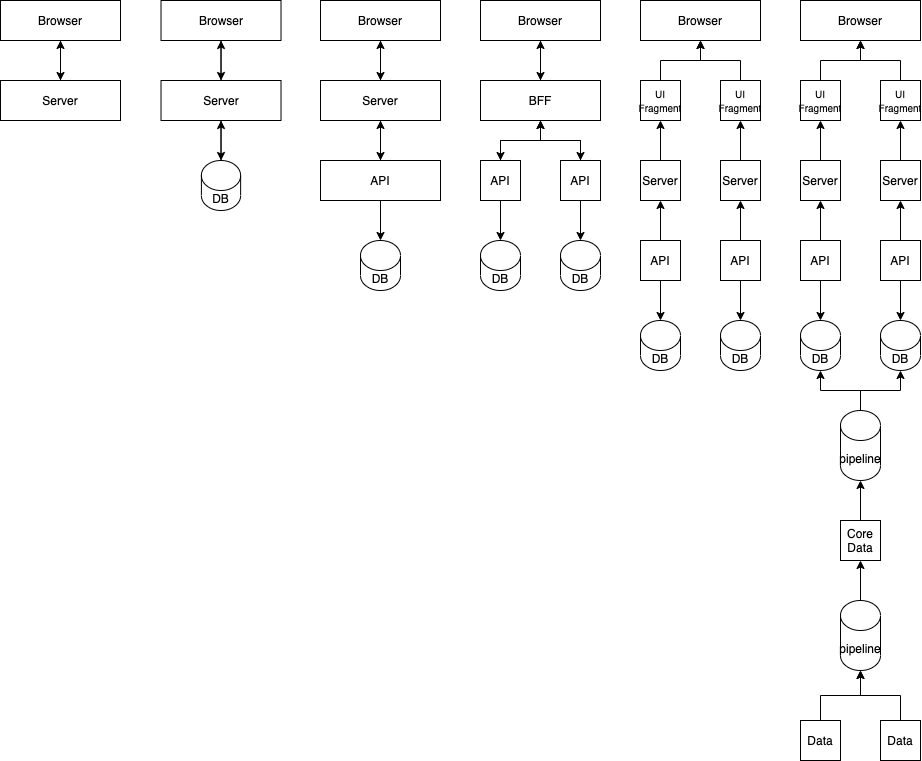

The diagram above was exported from draw.io. Its source (the exported page's mxGraphModel, read from the mxfile embedded in the PNG):
<mxGraphModel dx="586" dy="603" grid="1" gridSize="10" guides="1" tooltips="1" connect="1" arrows="1" fold="1" page="1" pageScale="1" pageWidth="850" pageHeight="1100" math="0" shadow="0">
  <root>
    <mxCell id="0" />
    <mxCell id="1" parent="0" />
    <mxCell id="71" style="edgeStyle=orthogonalEdgeStyle;rounded=0;orthogonalLoop=1;jettySize=auto;html=1;" parent="1" source="72" target="74" edge="1">
      <mxGeometry relative="1" as="geometry" />
    </mxCell>
    <mxCell id="72" value="Browser" style="rounded=0;whiteSpace=wrap;html=1;" parent="1" vertex="1">
      <mxGeometry width="120" height="40" as="geometry" />
    </mxCell>
    <mxCell id="73" style="edgeStyle=orthogonalEdgeStyle;rounded=0;orthogonalLoop=1;jettySize=auto;html=1;" parent="1" source="74" target="72" edge="1">
      <mxGeometry relative="1" as="geometry" />
    </mxCell>
    <mxCell id="74" value="Server" style="rounded=0;whiteSpace=wrap;html=1;" parent="1" vertex="1">
      <mxGeometry y="80" width="120" height="40" as="geometry" />
    </mxCell>
    <mxCell id="75" style="edgeStyle=orthogonalEdgeStyle;rounded=0;orthogonalLoop=1;jettySize=auto;html=1;exitX=0.5;exitY=1;exitDx=0;exitDy=0;entryX=0.5;entryY=0;entryDx=0;entryDy=0;" parent="1" source="76" target="79" edge="1">
      <mxGeometry relative="1" as="geometry" />
    </mxCell>
    <mxCell id="76" value="Browser" style="rounded=0;whiteSpace=wrap;html=1;" parent="1" vertex="1">
      <mxGeometry x="320" width="120" height="40" as="geometry" />
    </mxCell>
    <mxCell id="77" style="edgeStyle=orthogonalEdgeStyle;rounded=0;orthogonalLoop=1;jettySize=auto;html=1;" parent="1" source="79" target="76" edge="1">
      <mxGeometry relative="1" as="geometry" />
    </mxCell>
    <mxCell id="78" style="edgeStyle=orthogonalEdgeStyle;rounded=0;orthogonalLoop=1;jettySize=auto;html=1;" parent="1" source="79" target="82" edge="1">
      <mxGeometry relative="1" as="geometry" />
    </mxCell>
    <mxCell id="79" value="Server" style="rounded=0;whiteSpace=wrap;html=1;" parent="1" vertex="1">
      <mxGeometry x="320" y="80" width="120" height="40" as="geometry" />
    </mxCell>
    <mxCell id="80" style="edgeStyle=orthogonalEdgeStyle;rounded=0;orthogonalLoop=1;jettySize=auto;html=1;" parent="1" source="82" target="79" edge="1">
      <mxGeometry relative="1" as="geometry" />
    </mxCell>
    <mxCell id="81" style="edgeStyle=orthogonalEdgeStyle;rounded=0;orthogonalLoop=1;jettySize=auto;html=1;" parent="1" source="82" target="95" edge="1">
      <mxGeometry relative="1" as="geometry" />
    </mxCell>
    <mxCell id="82" value="API" style="rounded=0;whiteSpace=wrap;html=1;" parent="1" vertex="1">
      <mxGeometry x="320" y="160" width="120" height="40" as="geometry" />
    </mxCell>
    <mxCell id="83" style="edgeStyle=orthogonalEdgeStyle;rounded=0;orthogonalLoop=1;jettySize=auto;html=1;exitX=0.5;exitY=1;exitDx=0;exitDy=0;entryX=0.5;entryY=0;entryDx=0;entryDy=0;" parent="1" source="84" target="88" edge="1">
      <mxGeometry relative="1" as="geometry" />
    </mxCell>
    <mxCell id="84" value="Browser" style="rounded=0;whiteSpace=wrap;html=1;" parent="1" vertex="1">
      <mxGeometry x="480" width="120" height="40" as="geometry" />
    </mxCell>
    <mxCell id="85" style="edgeStyle=orthogonalEdgeStyle;rounded=0;orthogonalLoop=1;jettySize=auto;html=1;" parent="1" source="88" target="84" edge="1">
      <mxGeometry relative="1" as="geometry" />
    </mxCell>
    <mxCell id="86" style="edgeStyle=orthogonalEdgeStyle;rounded=0;orthogonalLoop=1;jettySize=auto;html=1;" parent="1" source="88" target="91" edge="1">
      <mxGeometry relative="1" as="geometry" />
    </mxCell>
    <mxCell id="87" style="edgeStyle=orthogonalEdgeStyle;rounded=0;orthogonalLoop=1;jettySize=auto;html=1;" parent="1" source="88" target="94" edge="1">
      <mxGeometry relative="1" as="geometry" />
    </mxCell>
    <mxCell id="88" value="BFF" style="rounded=0;whiteSpace=wrap;html=1;" parent="1" vertex="1">
      <mxGeometry x="480" y="80" width="120" height="40" as="geometry" />
    </mxCell>
    <mxCell id="89" style="edgeStyle=orthogonalEdgeStyle;rounded=0;orthogonalLoop=1;jettySize=auto;html=1;" parent="1" source="91" target="88" edge="1">
      <mxGeometry relative="1" as="geometry" />
    </mxCell>
    <mxCell id="90" style="edgeStyle=orthogonalEdgeStyle;rounded=0;orthogonalLoop=1;jettySize=auto;html=1;entryX=0.5;entryY=0;entryDx=0;entryDy=0;entryPerimeter=0;" parent="1" source="91" target="96" edge="1">
      <mxGeometry relative="1" as="geometry" />
    </mxCell>
    <mxCell id="91" value="API" style="rounded=0;whiteSpace=wrap;html=1;" parent="1" vertex="1">
      <mxGeometry x="480" y="160" width="40" height="40" as="geometry" />
    </mxCell>
    <mxCell id="92" style="edgeStyle=orthogonalEdgeStyle;rounded=0;orthogonalLoop=1;jettySize=auto;html=1;" parent="1" source="94" target="88" edge="1">
      <mxGeometry relative="1" as="geometry" />
    </mxCell>
    <mxCell id="93" style="edgeStyle=orthogonalEdgeStyle;rounded=0;orthogonalLoop=1;jettySize=auto;html=1;entryX=0.5;entryY=0;entryDx=0;entryDy=0;entryPerimeter=0;" parent="1" source="94" target="97" edge="1">
      <mxGeometry relative="1" as="geometry" />
    </mxCell>
    <mxCell id="94" value="API" style="rounded=0;whiteSpace=wrap;html=1;" parent="1" vertex="1">
      <mxGeometry x="560" y="160" width="40" height="40" as="geometry" />
    </mxCell>
    <mxCell id="95" value="DB" style="shape=cylinder3;whiteSpace=wrap;html=1;boundedLbl=1;backgroundOutline=1;size=15;" parent="1" vertex="1">
      <mxGeometry x="360" y="240" width="40" height="50" as="geometry" />
    </mxCell>
    <mxCell id="96" value="DB" style="shape=cylinder3;whiteSpace=wrap;html=1;boundedLbl=1;backgroundOutline=1;size=15;" parent="1" vertex="1">
      <mxGeometry x="480" y="240" width="40" height="50" as="geometry" />
    </mxCell>
    <mxCell id="97" value="DB" style="shape=cylinder3;whiteSpace=wrap;html=1;boundedLbl=1;backgroundOutline=1;size=15;" parent="1" vertex="1">
      <mxGeometry x="560" y="240" width="40" height="50" as="geometry" />
    </mxCell>
    <mxCell id="99" style="edgeStyle=orthogonalEdgeStyle;rounded=0;orthogonalLoop=1;jettySize=auto;html=1;" parent="1" source="100" target="103" edge="1">
      <mxGeometry relative="1" as="geometry" />
    </mxCell>
    <mxCell id="100" value="Browser" style="rounded=0;whiteSpace=wrap;html=1;" parent="1" vertex="1">
      <mxGeometry x="160.51" width="120" height="40" as="geometry" />
    </mxCell>
    <mxCell id="101" style="edgeStyle=orthogonalEdgeStyle;rounded=0;orthogonalLoop=1;jettySize=auto;html=1;" parent="1" source="103" target="100" edge="1">
      <mxGeometry relative="1" as="geometry" />
    </mxCell>
    <mxCell id="102" style="edgeStyle=orthogonalEdgeStyle;rounded=0;orthogonalLoop=1;jettySize=auto;html=1;entryX=0.5;entryY=0;entryDx=0;entryDy=0;entryPerimeter=0;" parent="1" source="103" target="105" edge="1">
      <mxGeometry relative="1" as="geometry" />
    </mxCell>
    <mxCell id="103" value="Server" style="rounded=0;whiteSpace=wrap;html=1;" parent="1" vertex="1">
      <mxGeometry x="160.51" y="80" width="120" height="40" as="geometry" />
    </mxCell>
    <mxCell id="104" style="edgeStyle=orthogonalEdgeStyle;rounded=0;orthogonalLoop=1;jettySize=auto;html=1;" parent="1" source="105" target="103" edge="1">
      <mxGeometry relative="1" as="geometry" />
    </mxCell>
    <mxCell id="105" value="DB" style="shape=cylinder3;whiteSpace=wrap;html=1;boundedLbl=1;backgroundOutline=1;size=15;" parent="1" vertex="1">
      <mxGeometry x="200.89999999999998" y="160" width="39.23" height="50" as="geometry" />
    </mxCell>
    <mxCell id="107" value="Browser" style="rounded=0;whiteSpace=wrap;html=1;" parent="1" vertex="1">
      <mxGeometry x="640" width="120" height="40" as="geometry" />
    </mxCell>
    <mxCell id="113" style="edgeStyle=orthogonalEdgeStyle;rounded=0;orthogonalLoop=1;jettySize=auto;html=1;entryX=0.5;entryY=0;entryDx=0;entryDy=0;entryPerimeter=0;" parent="1" source="114" target="118" edge="1">
      <mxGeometry relative="1" as="geometry" />
    </mxCell>
    <mxCell id="124" style="edgeStyle=orthogonalEdgeStyle;rounded=0;orthogonalLoop=1;jettySize=auto;html=1;" parent="1" source="114" target="120" edge="1">
      <mxGeometry relative="1" as="geometry" />
    </mxCell>
    <mxCell id="114" value="API" style="rounded=0;whiteSpace=wrap;html=1;" parent="1" vertex="1">
      <mxGeometry x="640" y="240" width="40" height="40" as="geometry" />
    </mxCell>
    <mxCell id="116" style="edgeStyle=orthogonalEdgeStyle;rounded=0;orthogonalLoop=1;jettySize=auto;html=1;entryX=0.5;entryY=0;entryDx=0;entryDy=0;entryPerimeter=0;" parent="1" source="117" target="119" edge="1">
      <mxGeometry relative="1" as="geometry" />
    </mxCell>
    <mxCell id="125" style="edgeStyle=orthogonalEdgeStyle;rounded=0;orthogonalLoop=1;jettySize=auto;html=1;" parent="1" source="117" target="122" edge="1">
      <mxGeometry relative="1" as="geometry" />
    </mxCell>
    <mxCell id="117" value="API" style="rounded=0;whiteSpace=wrap;html=1;" parent="1" vertex="1">
      <mxGeometry x="720" y="240" width="40" height="40" as="geometry" />
    </mxCell>
    <mxCell id="118" value="DB" style="shape=cylinder3;whiteSpace=wrap;html=1;boundedLbl=1;backgroundOutline=1;size=15;" parent="1" vertex="1">
      <mxGeometry x="640" y="320" width="40" height="50" as="geometry" />
    </mxCell>
    <mxCell id="119" value="DB" style="shape=cylinder3;whiteSpace=wrap;html=1;boundedLbl=1;backgroundOutline=1;size=15;" parent="1" vertex="1">
      <mxGeometry x="720" y="320" width="40" height="50" as="geometry" />
    </mxCell>
    <mxCell id="126" style="edgeStyle=orthogonalEdgeStyle;rounded=0;orthogonalLoop=1;jettySize=auto;html=1;" parent="1" source="120" target="121" edge="1">
      <mxGeometry relative="1" as="geometry" />
    </mxCell>
    <mxCell id="120" value="Server" style="rounded=0;whiteSpace=wrap;html=1;" parent="1" vertex="1">
      <mxGeometry x="640" y="160" width="40" height="40" as="geometry" />
    </mxCell>
    <mxCell id="128" style="edgeStyle=orthogonalEdgeStyle;rounded=0;orthogonalLoop=1;jettySize=auto;html=1;entryX=0.5;entryY=1;entryDx=0;entryDy=0;" parent="1" source="121" target="107" edge="1">
      <mxGeometry relative="1" as="geometry" />
    </mxCell>
    <mxCell id="121" value="&lt;font style=&quot;font-size: 10px&quot;&gt;UI&lt;br&gt;Fragment&lt;/font&gt;" style="rounded=0;whiteSpace=wrap;html=1;" parent="1" vertex="1">
      <mxGeometry x="640" y="80" width="40" height="40" as="geometry" />
    </mxCell>
    <mxCell id="127" style="edgeStyle=orthogonalEdgeStyle;rounded=0;orthogonalLoop=1;jettySize=auto;html=1;" parent="1" source="122" target="123" edge="1">
      <mxGeometry relative="1" as="geometry" />
    </mxCell>
    <mxCell id="122" value="Server" style="rounded=0;whiteSpace=wrap;html=1;" parent="1" vertex="1">
      <mxGeometry x="720" y="160" width="40" height="40" as="geometry" />
    </mxCell>
    <mxCell id="129" style="edgeStyle=orthogonalEdgeStyle;rounded=0;orthogonalLoop=1;jettySize=auto;html=1;" parent="1" source="123" target="107" edge="1">
      <mxGeometry relative="1" as="geometry" />
    </mxCell>
    <mxCell id="123" value="&lt;font style=&quot;font-size: 10px&quot;&gt;UI&lt;br&gt;Fragment&lt;/font&gt;" style="rounded=0;whiteSpace=wrap;html=1;" parent="1" vertex="1">
      <mxGeometry x="720" y="80" width="40" height="40" as="geometry" />
    </mxCell>
    <mxCell id="130" value="Browser" style="rounded=0;whiteSpace=wrap;html=1;" parent="1" vertex="1">
      <mxGeometry x="800" width="120" height="40" as="geometry" />
    </mxCell>
    <mxCell id="131" style="edgeStyle=orthogonalEdgeStyle;rounded=0;orthogonalLoop=1;jettySize=auto;html=1;entryX=0.5;entryY=0;entryDx=0;entryDy=0;entryPerimeter=0;" parent="1" source="133" target="137" edge="1">
      <mxGeometry relative="1" as="geometry" />
    </mxCell>
    <mxCell id="132" style="edgeStyle=orthogonalEdgeStyle;rounded=0;orthogonalLoop=1;jettySize=auto;html=1;" parent="1" source="133" target="140" edge="1">
      <mxGeometry relative="1" as="geometry" />
    </mxCell>
    <mxCell id="133" value="API" style="rounded=0;whiteSpace=wrap;html=1;" parent="1" vertex="1">
      <mxGeometry x="800" y="240" width="40" height="40" as="geometry" />
    </mxCell>
    <mxCell id="134" style="edgeStyle=orthogonalEdgeStyle;rounded=0;orthogonalLoop=1;jettySize=auto;html=1;entryX=0.5;entryY=0;entryDx=0;entryDy=0;entryPerimeter=0;" parent="1" source="136" target="138" edge="1">
      <mxGeometry relative="1" as="geometry" />
    </mxCell>
    <mxCell id="135" style="edgeStyle=orthogonalEdgeStyle;rounded=0;orthogonalLoop=1;jettySize=auto;html=1;" parent="1" source="136" target="144" edge="1">
      <mxGeometry relative="1" as="geometry" />
    </mxCell>
    <mxCell id="136" value="API" style="rounded=0;whiteSpace=wrap;html=1;" parent="1" vertex="1">
      <mxGeometry x="880" y="240" width="40" height="40" as="geometry" />
    </mxCell>
    <mxCell id="137" value="DB" style="shape=cylinder3;whiteSpace=wrap;html=1;boundedLbl=1;backgroundOutline=1;size=15;" parent="1" vertex="1">
      <mxGeometry x="800" y="320" width="40" height="50" as="geometry" />
    </mxCell>
    <mxCell id="138" value="DB" style="shape=cylinder3;whiteSpace=wrap;html=1;boundedLbl=1;backgroundOutline=1;size=15;" parent="1" vertex="1">
      <mxGeometry x="880" y="320" width="40" height="50" as="geometry" />
    </mxCell>
    <mxCell id="139" style="edgeStyle=orthogonalEdgeStyle;rounded=0;orthogonalLoop=1;jettySize=auto;html=1;" parent="1" source="140" target="142" edge="1">
      <mxGeometry relative="1" as="geometry" />
    </mxCell>
    <mxCell id="140" value="Server" style="rounded=0;whiteSpace=wrap;html=1;" parent="1" vertex="1">
      <mxGeometry x="800" y="160" width="40" height="40" as="geometry" />
    </mxCell>
    <mxCell id="141" style="edgeStyle=orthogonalEdgeStyle;rounded=0;orthogonalLoop=1;jettySize=auto;html=1;entryX=0.5;entryY=1;entryDx=0;entryDy=0;" parent="1" source="142" target="130" edge="1">
      <mxGeometry relative="1" as="geometry" />
    </mxCell>
    <mxCell id="142" value="&lt;font style=&quot;font-size: 10px&quot;&gt;UI&lt;br&gt;Fragment&lt;/font&gt;" style="rounded=0;whiteSpace=wrap;html=1;" parent="1" vertex="1">
      <mxGeometry x="800" y="80" width="40" height="40" as="geometry" />
    </mxCell>
    <mxCell id="143" style="edgeStyle=orthogonalEdgeStyle;rounded=0;orthogonalLoop=1;jettySize=auto;html=1;" parent="1" source="144" target="146" edge="1">
      <mxGeometry relative="1" as="geometry" />
    </mxCell>
    <mxCell id="144" value="Server" style="rounded=0;whiteSpace=wrap;html=1;" parent="1" vertex="1">
      <mxGeometry x="880" y="160" width="40" height="40" as="geometry" />
    </mxCell>
    <mxCell id="145" style="edgeStyle=orthogonalEdgeStyle;rounded=0;orthogonalLoop=1;jettySize=auto;html=1;" parent="1" source="146" target="130" edge="1">
      <mxGeometry relative="1" as="geometry" />
    </mxCell>
    <mxCell id="146" value="&lt;font style=&quot;font-size: 10px&quot;&gt;UI&lt;br&gt;Fragment&lt;/font&gt;" style="rounded=0;whiteSpace=wrap;html=1;" parent="1" vertex="1">
      <mxGeometry x="880" y="80" width="40" height="40" as="geometry" />
    </mxCell>
    <mxCell id="156" style="edgeStyle=orthogonalEdgeStyle;rounded=0;orthogonalLoop=1;jettySize=auto;html=1;" parent="1" source="147" target="155" edge="1">
      <mxGeometry relative="1" as="geometry" />
    </mxCell>
    <mxCell id="147" value="pipeline" style="shape=cylinder3;whiteSpace=wrap;html=1;boundedLbl=1;backgroundOutline=1;size=15;" parent="1" vertex="1">
      <mxGeometry x="840" y="600" width="40" height="70" as="geometry" />
    </mxCell>
    <mxCell id="153" style="edgeStyle=orthogonalEdgeStyle;rounded=0;orthogonalLoop=1;jettySize=auto;html=1;entryX=0.5;entryY=1;entryDx=0;entryDy=0;entryPerimeter=0;" parent="1" source="151" target="147" edge="1">
      <mxGeometry relative="1" as="geometry" />
    </mxCell>
    <mxCell id="151" value="Data" style="rounded=0;whiteSpace=wrap;html=1;" parent="1" vertex="1">
      <mxGeometry x="800" y="720" width="40" height="40" as="geometry" />
    </mxCell>
    <mxCell id="154" style="edgeStyle=orthogonalEdgeStyle;rounded=0;orthogonalLoop=1;jettySize=auto;html=1;" parent="1" source="152" target="147" edge="1">
      <mxGeometry relative="1" as="geometry" />
    </mxCell>
    <mxCell id="152" value="Data" style="rounded=0;whiteSpace=wrap;html=1;" parent="1" vertex="1">
      <mxGeometry x="880" y="720" width="40" height="40" as="geometry" />
    </mxCell>
    <mxCell id="159" style="edgeStyle=orthogonalEdgeStyle;rounded=0;orthogonalLoop=1;jettySize=auto;html=1;" parent="1" source="155" target="158" edge="1">
      <mxGeometry relative="1" as="geometry" />
    </mxCell>
    <mxCell id="155" value="Core&lt;br&gt;Data" style="rounded=0;whiteSpace=wrap;html=1;" parent="1" vertex="1">
      <mxGeometry x="840" y="520" width="40" height="40" as="geometry" />
    </mxCell>
    <mxCell id="160" style="edgeStyle=orthogonalEdgeStyle;rounded=0;orthogonalLoop=1;jettySize=auto;html=1;" parent="1" source="158" target="138" edge="1">
      <mxGeometry relative="1" as="geometry" />
    </mxCell>
    <mxCell id="161" style="edgeStyle=orthogonalEdgeStyle;rounded=0;orthogonalLoop=1;jettySize=auto;html=1;" parent="1" source="158" target="137" edge="1">
      <mxGeometry relative="1" as="geometry" />
    </mxCell>
    <mxCell id="158" value="pipeline" style="shape=cylinder3;whiteSpace=wrap;html=1;boundedLbl=1;backgroundOutline=1;size=15;" parent="1" vertex="1">
      <mxGeometry x="840" y="410" width="40" height="70" as="geometry" />
    </mxCell>
  </root>
</mxGraphModel>